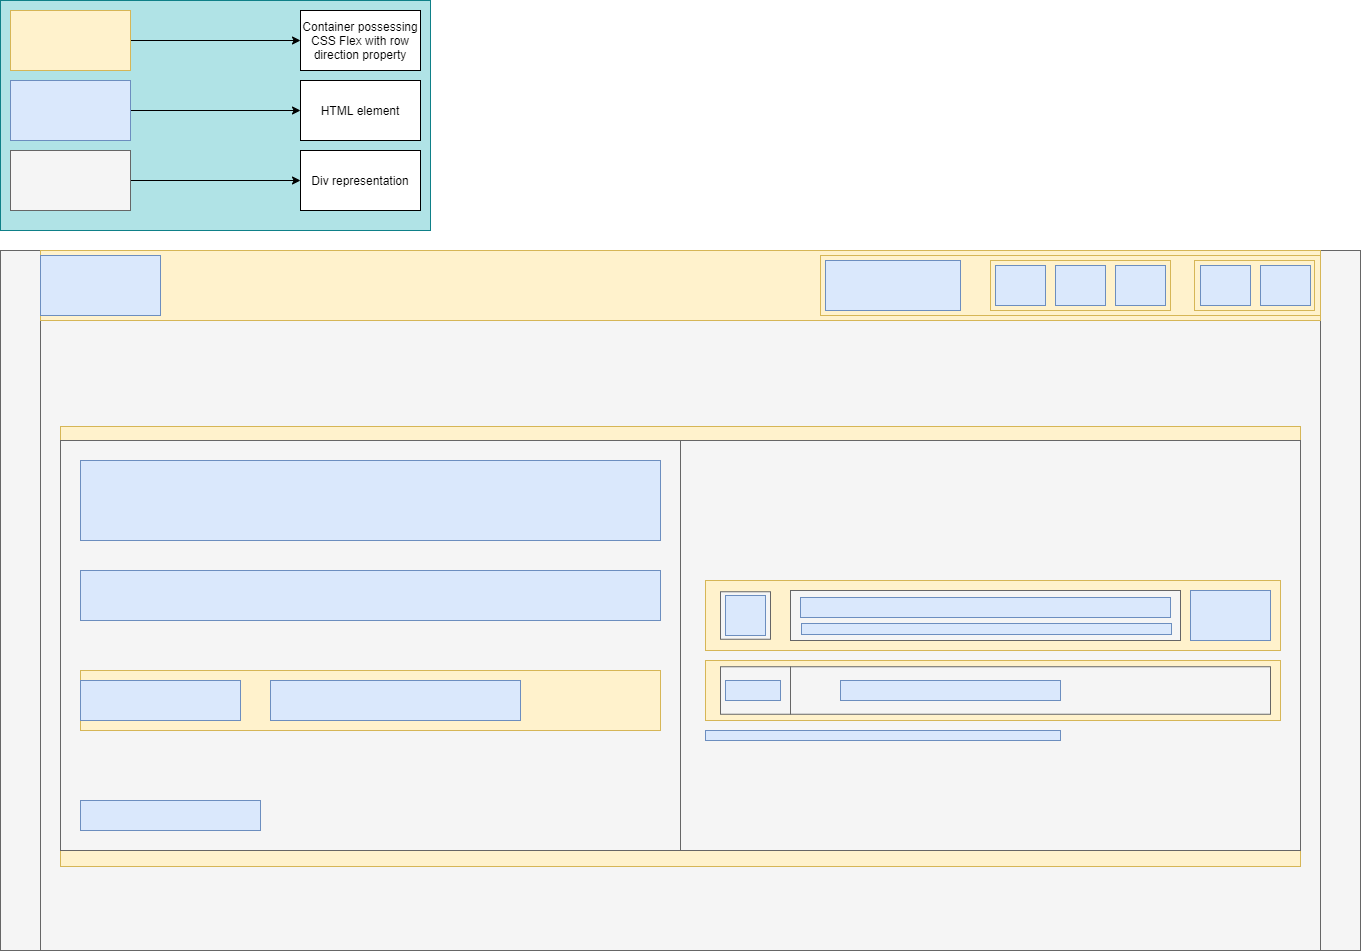

The diagram above was exported from draw.io. Its source (the exported page's mxGraphModel, read from the mxfile embedded in the PNG):
<mxGraphModel dx="2380" dy="2340" grid="1" gridSize="10" guides="1" tooltips="1" connect="1" arrows="1" fold="1" page="1" pageScale="1" pageWidth="850" pageHeight="1100" math="0" shadow="0">
  <root>
    <mxCell id="0" />
    <mxCell id="1" parent="0" />
    <mxCell id="geKYilLu7YwIOlSEDnPx-1" value="" style="rounded=0;whiteSpace=wrap;html=1;fillColor=#f5f5f5;strokeColor=#666666;fontColor=#333333;" vertex="1" parent="1">
      <mxGeometry x="50" y="170" width="1360" height="700" as="geometry" />
    </mxCell>
    <mxCell id="geKYilLu7YwIOlSEDnPx-17" value="" style="rounded=0;whiteSpace=wrap;html=1;fillColor=#f5f5f5;strokeColor=#666666;fontColor=#333333;" vertex="1" parent="1">
      <mxGeometry x="90" y="170" width="1280" height="700" as="geometry" />
    </mxCell>
    <mxCell id="geKYilLu7YwIOlSEDnPx-2" value="" style="rounded=0;whiteSpace=wrap;html=1;fillColor=#fff2cc;strokeColor=#d6b656;" vertex="1" parent="1">
      <mxGeometry x="90" y="170" width="1280" height="70" as="geometry" />
    </mxCell>
    <mxCell id="geKYilLu7YwIOlSEDnPx-3" value="" style="rounded=0;whiteSpace=wrap;html=1;fillColor=#dae8fc;strokeColor=#6c8ebf;" vertex="1" parent="1">
      <mxGeometry x="90" y="175" width="120" height="60" as="geometry" />
    </mxCell>
    <mxCell id="geKYilLu7YwIOlSEDnPx-4" value="" style="rounded=0;whiteSpace=wrap;html=1;fillColor=#fff2cc;strokeColor=#d6b656;" vertex="1" parent="1">
      <mxGeometry x="870" y="175" width="500" height="60" as="geometry" />
    </mxCell>
    <mxCell id="geKYilLu7YwIOlSEDnPx-5" value="" style="rounded=0;whiteSpace=wrap;html=1;fillColor=#dae8fc;strokeColor=#6c8ebf;" vertex="1" parent="1">
      <mxGeometry x="875" y="180" width="135" height="50" as="geometry" />
    </mxCell>
    <mxCell id="geKYilLu7YwIOlSEDnPx-6" value="" style="rounded=0;whiteSpace=wrap;html=1;fillColor=#fff2cc;strokeColor=#d6b656;" vertex="1" parent="1">
      <mxGeometry x="1040" y="180" width="180" height="50" as="geometry" />
    </mxCell>
    <mxCell id="geKYilLu7YwIOlSEDnPx-7" value="" style="rounded=0;whiteSpace=wrap;html=1;fillColor=#fff2cc;strokeColor=#d6b656;" vertex="1" parent="1">
      <mxGeometry x="1244" y="180" width="120" height="50" as="geometry" />
    </mxCell>
    <mxCell id="geKYilLu7YwIOlSEDnPx-9" value="" style="rounded=0;whiteSpace=wrap;html=1;fillColor=#dae8fc;strokeColor=#6c8ebf;" vertex="1" parent="1">
      <mxGeometry x="1250" y="185" width="50" height="40" as="geometry" />
    </mxCell>
    <mxCell id="geKYilLu7YwIOlSEDnPx-10" value="" style="rounded=0;whiteSpace=wrap;html=1;fillColor=#dae8fc;strokeColor=#6c8ebf;" vertex="1" parent="1">
      <mxGeometry x="1310" y="185" width="50" height="40" as="geometry" />
    </mxCell>
    <mxCell id="geKYilLu7YwIOlSEDnPx-11" value="" style="rounded=0;whiteSpace=wrap;html=1;fillColor=#dae8fc;strokeColor=#6c8ebf;" vertex="1" parent="1">
      <mxGeometry x="1045" y="185" width="50" height="40" as="geometry" />
    </mxCell>
    <mxCell id="geKYilLu7YwIOlSEDnPx-12" value="" style="rounded=0;whiteSpace=wrap;html=1;fillColor=#dae8fc;strokeColor=#6c8ebf;" vertex="1" parent="1">
      <mxGeometry x="1105" y="185" width="50" height="40" as="geometry" />
    </mxCell>
    <mxCell id="geKYilLu7YwIOlSEDnPx-13" value="" style="rounded=0;whiteSpace=wrap;html=1;fillColor=#dae8fc;strokeColor=#6c8ebf;" vertex="1" parent="1">
      <mxGeometry x="1165" y="185" width="50" height="40" as="geometry" />
    </mxCell>
    <mxCell id="geKYilLu7YwIOlSEDnPx-18" value="" style="rounded=0;whiteSpace=wrap;html=1;fillColor=#fff2cc;strokeColor=#d6b656;" vertex="1" parent="1">
      <mxGeometry x="110" y="346" width="1240" height="440" as="geometry" />
    </mxCell>
    <mxCell id="geKYilLu7YwIOlSEDnPx-19" value="" style="rounded=0;whiteSpace=wrap;html=1;fillColor=#f5f5f5;strokeColor=#666666;fontColor=#333333;" vertex="1" parent="1">
      <mxGeometry x="110" y="360" width="620" height="410" as="geometry" />
    </mxCell>
    <mxCell id="geKYilLu7YwIOlSEDnPx-20" value="" style="rounded=0;whiteSpace=wrap;html=1;fillColor=#f5f5f5;strokeColor=#666666;fontColor=#333333;" vertex="1" parent="1">
      <mxGeometry x="730" y="360" width="620" height="410" as="geometry" />
    </mxCell>
    <mxCell id="geKYilLu7YwIOlSEDnPx-21" value="" style="rounded=0;whiteSpace=wrap;html=1;fillColor=#dae8fc;strokeColor=#6c8ebf;" vertex="1" parent="1">
      <mxGeometry x="130" y="380" width="580" height="80" as="geometry" />
    </mxCell>
    <mxCell id="geKYilLu7YwIOlSEDnPx-22" value="" style="rounded=0;whiteSpace=wrap;html=1;fillColor=#dae8fc;strokeColor=#6c8ebf;" vertex="1" parent="1">
      <mxGeometry x="130" y="490" width="580" height="50" as="geometry" />
    </mxCell>
    <mxCell id="geKYilLu7YwIOlSEDnPx-23" value="" style="rounded=0;whiteSpace=wrap;html=1;fillColor=#fff2cc;strokeColor=#d6b656;" vertex="1" parent="1">
      <mxGeometry x="130" y="590" width="580" height="60" as="geometry" />
    </mxCell>
    <mxCell id="geKYilLu7YwIOlSEDnPx-24" value="" style="rounded=0;whiteSpace=wrap;html=1;fillColor=#dae8fc;strokeColor=#6c8ebf;" vertex="1" parent="1">
      <mxGeometry x="130" y="720" width="180" height="30" as="geometry" />
    </mxCell>
    <mxCell id="geKYilLu7YwIOlSEDnPx-27" value="" style="rounded=0;whiteSpace=wrap;html=1;fillColor=#dae8fc;strokeColor=#6c8ebf;" vertex="1" parent="1">
      <mxGeometry x="130" y="600" width="160" height="40" as="geometry" />
    </mxCell>
    <mxCell id="geKYilLu7YwIOlSEDnPx-28" value="" style="rounded=0;whiteSpace=wrap;html=1;fillColor=#dae8fc;strokeColor=#6c8ebf;" vertex="1" parent="1">
      <mxGeometry x="320" y="600" width="250" height="40" as="geometry" />
    </mxCell>
    <mxCell id="geKYilLu7YwIOlSEDnPx-29" value="" style="rounded=0;whiteSpace=wrap;html=1;fillColor=#fff2cc;strokeColor=#d6b656;" vertex="1" parent="1">
      <mxGeometry x="755" y="500" width="575" height="70" as="geometry" />
    </mxCell>
    <mxCell id="geKYilLu7YwIOlSEDnPx-30" value="" style="rounded=0;whiteSpace=wrap;html=1;fillColor=#fff2cc;strokeColor=#d6b656;" vertex="1" parent="1">
      <mxGeometry x="755" y="580" width="575" height="60" as="geometry" />
    </mxCell>
    <mxCell id="geKYilLu7YwIOlSEDnPx-31" value="" style="rounded=0;whiteSpace=wrap;html=1;fillColor=#dae8fc;strokeColor=#6c8ebf;" vertex="1" parent="1">
      <mxGeometry x="755" y="650" width="355" height="10" as="geometry" />
    </mxCell>
    <mxCell id="geKYilLu7YwIOlSEDnPx-37" value="" style="rounded=0;whiteSpace=wrap;html=1;fillColor=#b0e3e6;strokeColor=#0e8088;" vertex="1" parent="1">
      <mxGeometry x="50" y="-80" width="430" height="230" as="geometry" />
    </mxCell>
    <mxCell id="geKYilLu7YwIOlSEDnPx-40" style="edgeStyle=orthogonalEdgeStyle;rounded=0;orthogonalLoop=1;jettySize=auto;html=1;" edge="1" parent="1" source="geKYilLu7YwIOlSEDnPx-38" target="geKYilLu7YwIOlSEDnPx-39">
      <mxGeometry relative="1" as="geometry" />
    </mxCell>
    <mxCell id="geKYilLu7YwIOlSEDnPx-38" value="" style="rounded=0;whiteSpace=wrap;html=1;fillColor=#fff2cc;strokeColor=#d6b656;" vertex="1" parent="1">
      <mxGeometry x="60" y="-70" width="120" height="60" as="geometry" />
    </mxCell>
    <mxCell id="geKYilLu7YwIOlSEDnPx-39" value="Container possessing CSS Flex with row direction property" style="rounded=0;whiteSpace=wrap;html=1;" vertex="1" parent="1">
      <mxGeometry x="350" y="-70" width="120" height="60" as="geometry" />
    </mxCell>
    <mxCell id="geKYilLu7YwIOlSEDnPx-44" style="edgeStyle=orthogonalEdgeStyle;rounded=0;orthogonalLoop=1;jettySize=auto;html=1;entryX=0;entryY=0.5;entryDx=0;entryDy=0;" edge="1" parent="1" source="geKYilLu7YwIOlSEDnPx-42" target="geKYilLu7YwIOlSEDnPx-43">
      <mxGeometry relative="1" as="geometry" />
    </mxCell>
    <mxCell id="geKYilLu7YwIOlSEDnPx-42" value="" style="rounded=0;whiteSpace=wrap;html=1;fillColor=#dae8fc;strokeColor=#6c8ebf;" vertex="1" parent="1">
      <mxGeometry x="60" width="120" height="60" as="geometry" />
    </mxCell>
    <mxCell id="geKYilLu7YwIOlSEDnPx-43" value="HTML element" style="rounded=0;whiteSpace=wrap;html=1;" vertex="1" parent="1">
      <mxGeometry x="350" width="120" height="60" as="geometry" />
    </mxCell>
    <mxCell id="geKYilLu7YwIOlSEDnPx-45" value="" style="rounded=0;whiteSpace=wrap;html=1;fillColor=#f5f5f5;strokeColor=#666666;fontColor=#333333;" vertex="1" parent="1">
      <mxGeometry x="770" y="511.25" width="50" height="47.5" as="geometry" />
    </mxCell>
    <mxCell id="geKYilLu7YwIOlSEDnPx-46" value="" style="rounded=0;whiteSpace=wrap;html=1;fillColor=#f5f5f5;strokeColor=#666666;fontColor=#333333;" vertex="1" parent="1">
      <mxGeometry x="840" y="510" width="390" height="50" as="geometry" />
    </mxCell>
    <mxCell id="geKYilLu7YwIOlSEDnPx-47" value="" style="rounded=0;whiteSpace=wrap;html=1;fillColor=#dae8fc;strokeColor=#6c8ebf;" vertex="1" parent="1">
      <mxGeometry x="1240" y="510" width="80" height="50" as="geometry" />
    </mxCell>
    <mxCell id="geKYilLu7YwIOlSEDnPx-48" value="" style="rounded=0;whiteSpace=wrap;html=1;fillColor=#dae8fc;strokeColor=#6c8ebf;" vertex="1" parent="1">
      <mxGeometry x="850" y="517" width="370" height="20" as="geometry" />
    </mxCell>
    <mxCell id="geKYilLu7YwIOlSEDnPx-49" value="" style="rounded=0;whiteSpace=wrap;html=1;fillColor=#dae8fc;strokeColor=#6c8ebf;" vertex="1" parent="1">
      <mxGeometry x="851" y="543" width="370" height="11" as="geometry" />
    </mxCell>
    <mxCell id="geKYilLu7YwIOlSEDnPx-50" value="" style="rounded=0;whiteSpace=wrap;html=1;fillColor=#f5f5f5;strokeColor=#666666;fontColor=#333333;" vertex="1" parent="1">
      <mxGeometry x="770" y="586.25" width="70" height="47.5" as="geometry" />
    </mxCell>
    <mxCell id="geKYilLu7YwIOlSEDnPx-51" value="" style="rounded=0;whiteSpace=wrap;html=1;fillColor=#dae8fc;strokeColor=#6c8ebf;" vertex="1" parent="1">
      <mxGeometry x="775" y="515" width="40" height="40" as="geometry" />
    </mxCell>
    <mxCell id="geKYilLu7YwIOlSEDnPx-53" value="" style="rounded=0;whiteSpace=wrap;html=1;fillColor=#f5f5f5;strokeColor=#666666;fontColor=#333333;" vertex="1" parent="1">
      <mxGeometry x="840" y="586.25" width="480" height="47.5" as="geometry" />
    </mxCell>
    <mxCell id="geKYilLu7YwIOlSEDnPx-54" value="" style="rounded=0;whiteSpace=wrap;html=1;fillColor=#dae8fc;strokeColor=#6c8ebf;" vertex="1" parent="1">
      <mxGeometry x="775" y="600" width="55" height="20" as="geometry" />
    </mxCell>
    <mxCell id="geKYilLu7YwIOlSEDnPx-56" value="" style="rounded=0;whiteSpace=wrap;html=1;fillColor=#dae8fc;strokeColor=#6c8ebf;" vertex="1" parent="1">
      <mxGeometry x="890" y="600" width="220" height="20" as="geometry" />
    </mxCell>
    <mxCell id="geKYilLu7YwIOlSEDnPx-60" style="edgeStyle=orthogonalEdgeStyle;rounded=0;orthogonalLoop=1;jettySize=auto;html=1;entryX=0;entryY=0.5;entryDx=0;entryDy=0;" edge="1" parent="1" source="geKYilLu7YwIOlSEDnPx-58" target="geKYilLu7YwIOlSEDnPx-59">
      <mxGeometry relative="1" as="geometry" />
    </mxCell>
    <mxCell id="geKYilLu7YwIOlSEDnPx-58" value="" style="rounded=0;whiteSpace=wrap;html=1;fillColor=#f5f5f5;strokeColor=#666666;fontColor=#333333;" vertex="1" parent="1">
      <mxGeometry x="60" y="70" width="120" height="60" as="geometry" />
    </mxCell>
    <mxCell id="geKYilLu7YwIOlSEDnPx-59" value="Div representation" style="rounded=0;whiteSpace=wrap;html=1;" vertex="1" parent="1">
      <mxGeometry x="350" y="70" width="120" height="60" as="geometry" />
    </mxCell>
  </root>
</mxGraphModel>